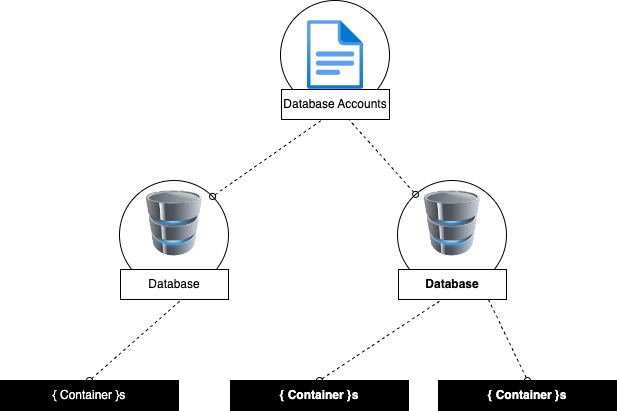

The diagram above was exported from draw.io. Its source (the exported page's mxGraphModel, read from the mxfile embedded in the PNG):
<mxGraphModel dx="1434" dy="795" grid="1" gridSize="10" guides="1" tooltips="1" connect="1" arrows="1" fold="1" page="1" pageScale="1" pageWidth="1390" pageHeight="980" math="0" shadow="0">
  <root>
    <mxCell id="0" />
    <mxCell id="1" parent="0" />
    <mxCell id="tAT_SGtCdcbhvup7BnJ_-3" value="" style="ellipse;whiteSpace=wrap;html=1;aspect=fixed;" parent="1" vertex="1">
      <mxGeometry x="510" y="70" width="109" height="109" as="geometry" />
    </mxCell>
    <mxCell id="tAT_SGtCdcbhvup7BnJ_-1" value="" style="image;aspect=fixed;html=1;points=[];align=center;fontSize=12;image=img/lib/azure2/general/File.svg;" parent="1" vertex="1">
      <mxGeometry x="537" y="90" width="56.00000000000001" height="69" as="geometry" />
    </mxCell>
    <mxCell id="tAT_SGtCdcbhvup7BnJ_-2" value="Database Accounts" style="text;html=1;align=center;verticalAlign=middle;whiteSpace=wrap;rounded=0;strokeColor=default;fillColor=default;" parent="1" vertex="1">
      <mxGeometry x="511" y="159" width="108" height="30" as="geometry" />
    </mxCell>
    <mxCell id="tAT_SGtCdcbhvup7BnJ_-4" value="" style="ellipse;whiteSpace=wrap;html=1;aspect=fixed;fontStyle=1" parent="1" vertex="1">
      <mxGeometry x="627" y="250" width="109" height="109" as="geometry" />
    </mxCell>
    <mxCell id="tAT_SGtCdcbhvup7BnJ_-6" value="Database" style="text;html=1;align=center;verticalAlign=middle;whiteSpace=wrap;rounded=0;strokeColor=default;fillColor=default;fontStyle=1" parent="1" vertex="1">
      <mxGeometry x="628" y="339" width="108" height="30" as="geometry" />
    </mxCell>
    <mxCell id="tAT_SGtCdcbhvup7BnJ_-7" value="" style="image;html=1;image=img/lib/clip_art/computers/Database_128x128.png;fontStyle=1" parent="1" vertex="1">
      <mxGeometry x="649.5" y="260" width="65" height="65.5" as="geometry" />
    </mxCell>
    <mxCell id="tAT_SGtCdcbhvup7BnJ_-8" value="" style="endArrow=none;dashed=1;html=1;rounded=0;startArrow=oval;startFill=0;fontStyle=1" parent="1" source="tAT_SGtCdcbhvup7BnJ_-4" target="tAT_SGtCdcbhvup7BnJ_-2" edge="1">
      <mxGeometry width="50" height="50" relative="1" as="geometry">
        <mxPoint x="619" y="250" as="sourcePoint" />
        <mxPoint x="669" y="200" as="targetPoint" />
      </mxGeometry>
    </mxCell>
    <mxCell id="tAT_SGtCdcbhvup7BnJ_-9" value="" style="endArrow=none;dashed=1;html=1;rounded=0;startArrow=oval;startFill=0;exitX=0.5;exitY=0;exitDx=0;exitDy=0;fontStyle=1" parent="1" source="tAT_SGtCdcbhvup7BnJ_-11" edge="1">
      <mxGeometry width="50" height="50" relative="1" as="geometry">
        <mxPoint x="785" y="444" as="sourcePoint" />
        <mxPoint x="718" y="369" as="targetPoint" />
      </mxGeometry>
    </mxCell>
    <mxCell id="tAT_SGtCdcbhvup7BnJ_-11" value="{ Container }s" style="text;html=1;align=center;verticalAlign=middle;whiteSpace=wrap;rounded=0;strokeColor=default;fillColor=#000000;fontColor=#FFFFFF;fontStyle=1" parent="1" vertex="1">
      <mxGeometry x="668" y="450" width="178" height="30" as="geometry" />
    </mxCell>
    <mxCell id="Jrov0S65ZGBgK1AtVns3-1" value="" style="ellipse;whiteSpace=wrap;html=1;aspect=fixed;" vertex="1" parent="1">
      <mxGeometry x="349" y="250" width="109" height="109" as="geometry" />
    </mxCell>
    <mxCell id="Jrov0S65ZGBgK1AtVns3-2" value="Database" style="text;html=1;align=center;verticalAlign=middle;whiteSpace=wrap;rounded=0;strokeColor=default;fillColor=default;" vertex="1" parent="1">
      <mxGeometry x="350" y="339" width="108" height="30" as="geometry" />
    </mxCell>
    <mxCell id="Jrov0S65ZGBgK1AtVns3-3" value="" style="image;html=1;image=img/lib/clip_art/computers/Database_128x128.png" vertex="1" parent="1">
      <mxGeometry x="371.5" y="260" width="65" height="65.5" as="geometry" />
    </mxCell>
    <mxCell id="Jrov0S65ZGBgK1AtVns3-4" value="" style="endArrow=none;dashed=1;html=1;rounded=0;startArrow=oval;startFill=0;exitX=1;exitY=0;exitDx=0;exitDy=0;entryX=0.38;entryY=1;entryDx=0;entryDy=0;entryPerimeter=0;" edge="1" parent="1" source="Jrov0S65ZGBgK1AtVns3-1" target="tAT_SGtCdcbhvup7BnJ_-2">
      <mxGeometry width="50" height="50" relative="1" as="geometry">
        <mxPoint x="341" y="250" as="sourcePoint" />
        <mxPoint x="300" y="189" as="targetPoint" />
      </mxGeometry>
    </mxCell>
    <mxCell id="Jrov0S65ZGBgK1AtVns3-5" value="" style="endArrow=none;dashed=1;html=1;rounded=0;startArrow=oval;startFill=0;exitX=0.5;exitY=0;exitDx=0;exitDy=0;" edge="1" parent="1" source="Jrov0S65ZGBgK1AtVns3-6">
      <mxGeometry width="50" height="50" relative="1" as="geometry">
        <mxPoint x="407" y="454" as="sourcePoint" />
        <mxPoint x="410" y="370" as="targetPoint" />
      </mxGeometry>
    </mxCell>
    <mxCell id="Jrov0S65ZGBgK1AtVns3-6" value="{ Container }s" style="text;html=1;align=center;verticalAlign=middle;whiteSpace=wrap;rounded=0;strokeColor=default;fillColor=#000000;fontColor=#FFFFFF;" vertex="1" parent="1">
      <mxGeometry x="230" y="450" width="178" height="30" as="geometry" />
    </mxCell>
    <mxCell id="Jrov0S65ZGBgK1AtVns3-7" value="" style="endArrow=none;dashed=1;html=1;rounded=0;startArrow=oval;startFill=0;exitX=0.5;exitY=0;exitDx=0;exitDy=0;fontStyle=1" edge="1" parent="1" source="Jrov0S65ZGBgK1AtVns3-8">
      <mxGeometry width="50" height="50" relative="1" as="geometry">
        <mxPoint x="607" y="444" as="sourcePoint" />
        <mxPoint x="670" y="370" as="targetPoint" />
      </mxGeometry>
    </mxCell>
    <mxCell id="Jrov0S65ZGBgK1AtVns3-8" value="{ Container }s" style="text;html=1;align=center;verticalAlign=middle;whiteSpace=wrap;rounded=0;strokeColor=default;fillColor=#000000;fontColor=#FFFFFF;fontStyle=1" vertex="1" parent="1">
      <mxGeometry x="460" y="450" width="178" height="30" as="geometry" />
    </mxCell>
  </root>
</mxGraphModel>